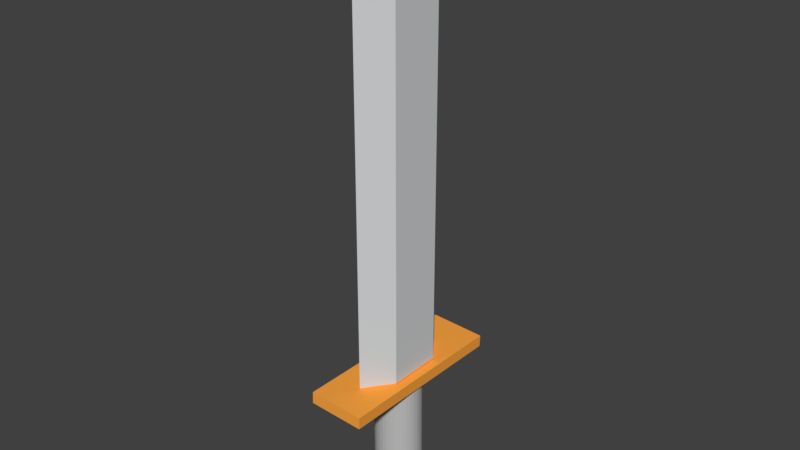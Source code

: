 # Source: sword2.blend  (saved by Blender 2.79.0; exported with 4.5.12 LTS)
import bpy
from mathutils import Matrix  # noqa: F401  (used for matrix-valued properties, if any)

bpy.ops.wm.read_factory_settings(use_empty=True)
scene = bpy.context.scene
scene.name = 'Scene'

# ---- collections
col_collection_5 = bpy.data.collections.new('Collection 5'); scene.collection.children.link(col_collection_5)

# ---- materials (node trees are filled in below, after node groups)
mat_material_003 = bpy.data.materials.new('Material.003')
mat_material_003.alpha_threshold = 0.0
mat_material_003.use_transparent_shadow = False
mat_material_003.diffuse_color = (0.5122, 0.5122, 0.5122, 1.0)
mat_material_003.roughness = 0.5
mat_material_001 = bpy.data.materials.new('Material.001')
mat_material_001.alpha_threshold = 0.0
mat_material_001.use_transparent_shadow = False
mat_material_001.diffuse_color = (0.6477, 0.6652, 0.6731, 1.0)
mat_material_001.roughness = 0.5
mat_material_002 = bpy.data.materials.new('Material.002')
mat_material_002.alpha_threshold = 0.0
mat_material_002.use_transparent_shadow = False
mat_material_002.diffuse_color = (1.0, 0.387, 0.05598, 1.0)
mat_material_002.roughness = 0.5

# ---- material node trees

# ---- world
world_world = bpy.data.worlds.new('World'); scene.world = world_world
world_world.color = (0.05088, 0.05088, 0.05088)
world_world.use_sun_shadow = False
world_world.sun_shadow_jitter_overblur = 0.0
world_world.cycles.sampling_method = 'MANUAL'

# ---- meshes
me_cylinder_001 = bpy.data.meshes.new('Cylinder.001')
me_cylinder_001.from_pydata([(4.626, 0.64, -1.033), (4.626, 0.6252, 0.4679), (4.757, 0.6285, -1.033), (4.756, 0.6137, 0.4678), (4.883, 0.5945, -1.034), (4.883, 0.5797, 0.4675), (5.002, 0.5391, -1.034), (5.001, 0.5244, 0.467), (5.109, 0.464, -1.035), (5.108, 0.4492, 0.4663), (5.201, 0.3714, -1.036), (5.201, 0.3567, 0.4654), (5.276, 0.2642, -1.037), (5.276, 0.2494, 0.4643), (5.331, 0.1456, -1.038), (5.331, 0.1308, 0.4632), (5.365, 0.0192, -1.039), (5.365, 0.004408, 0.4619), (5.377, -0.1112, -1.041), (5.376, -0.1259, 0.4606), (5.365, -0.2415, -1.042), (5.365, -0.2563, 0.4594), (5.331, -0.3678, -1.043), (5.331, -0.3826, 0.4581), (5.276, -0.4864, -1.044), (5.275, -0.5012, 0.4569), (5.201, -0.5935, -1.045), (5.2, -0.6083, 0.4559), (5.108, -0.6859, -1.046), (5.108, -0.7007, 0.4549), (5.001, -0.7609, -1.047), (5.0, -0.7757, 0.4542), (4.882, -0.8161, -1.048), (4.882, -0.8309, 0.4536), (4.756, -0.8499, -1.048), (4.755, -0.8647, 0.4532), (4.625, -0.8612, -1.048), (4.625, -0.876, 0.4531), (4.495, -0.8497, -1.048), (4.495, -0.8645, 0.4532), (4.369, -0.8158, -1.048), (4.368, -0.8305, 0.4535), (4.25, -0.7604, -1.047), (4.25, -0.7752, 0.454), (4.143, -0.6853, -1.046), (4.143, -0.7, 0.4547), (4.051, -0.5927, -1.046), (4.05, -0.6075, 0.4556), (3.976, -0.4854, -1.045), (3.975, -0.5002, 0.4567), (3.92, -0.3668, -1.043), (3.92, -0.3816, 0.4578), (3.887, -0.2404, -1.042), (3.886, -0.2552, 0.4591), (3.875, -0.1101, -1.041), (3.875, -0.1249, 0.4603), (3.887, 0.02026, -1.04), (3.886, 0.005471, 0.4616), (3.921, 0.1466, -1.038), (3.92, 0.1318, 0.4629), (3.976, 0.2652, -1.037), (3.976, 0.2504, 0.4641), (4.051, 0.3723, -1.036), (4.051, 0.3575, 0.4651), (4.144, 0.4647, -1.035), (4.144, 0.4499, 0.4661), (4.251, 0.5397, -1.034), (4.251, 0.5249, 0.4668), (4.37, 0.5949, -1.034), (4.369, 0.5801, 0.4674), (4.496, 0.6287, -1.033), (4.496, 0.6139, 0.4677), (4.627, 0.6621, -3.277), (4.757, 0.6506, -3.277), (4.884, 0.6166, -3.278), (5.002, 0.5613, -3.278), (5.109, 0.4861, -3.279), (5.202, 0.3935, -3.28), (5.277, 0.2863, -3.281), (5.332, 0.1677, -3.282), (5.366, 0.0413, -3.283), (5.377, -0.08905, -3.284), (5.366, -0.2194, -3.286), (5.332, -0.3457, -3.287), (5.276, -0.4643, -3.288), (5.201, -0.5714, -3.289), (5.108, -0.6638, -3.29), (5.001, -0.7388, -3.291), (4.883, -0.794, -3.291), (4.756, -0.8278, -3.292), (4.626, -0.8391, -3.292), (4.496, -0.8276, -3.292), (4.369, -0.7936, -3.292), (4.251, -0.7383, -3.291), (4.143, -0.6631, -3.29), (4.051, -0.5706, -3.289), (3.976, -0.4633, -3.288), (3.921, -0.3447, -3.287), (3.887, -0.2183, -3.286), (3.876, -0.08797, -3.285), (3.887, 0.04236, -3.283), (3.921, 0.1687, -3.282), (3.977, 0.2873, -3.281), (4.052, 0.3944, -3.28), (4.144, 0.4868, -3.279), (4.252, 0.5618, -3.278), (4.37, 0.617, -3.278), (4.497, 0.6508, -3.277), (4.627, 0.1265, -4.078), (4.698, 0.1233, -4.078), (4.767, 0.1139, -4.078), (4.832, 0.0986, -4.078), (4.891, 0.07784, -4.079), (4.941, 0.05227, -4.079), (4.982, 0.02266, -4.079), (5.013, -0.01009, -4.079), (5.031, -0.04499, -4.08), (5.037, -0.08097, -4.08), (5.031, -0.1169, -4.081), (5.012, -0.1518, -4.081), (4.982, -0.1845, -4.081), (4.941, -0.2141, -4.082), (4.89, -0.2396, -4.082), (4.832, -0.2602, -4.082), (4.767, -0.2755, -4.082), (4.698, -0.2847, -4.082), (4.626, -0.2878, -4.082), (4.555, -0.2846, -4.082), (4.486, -0.2752, -4.082), (4.421, -0.2599, -4.082), (4.362, -0.2392, -4.082), (4.312, -0.2136, -4.082), (4.271, -0.184, -4.081), (4.24, -0.1513, -4.081), (4.222, -0.1164, -4.081), (4.216, -0.08038, -4.08), (4.222, -0.0444, -4.08), (4.241, -0.009536, -4.08), (4.271, 0.02317, -4.079), (4.312, 0.05272, -4.079), (4.363, 0.07822, -4.079), (4.421, 0.09889, -4.079), (4.486, 0.1141, -4.078), (4.555, 0.1234, -4.078), (4.642, 1.63, 0.5485), (5.3, 0.7529, 0.5485), (5.3, -1.001, 0.5485), (4.642, -1.878, 0.5485), (3.984, -1.001, 0.5485), (3.984, 0.7529, 0.5485), (3.984, -1.001, 13.37), (4.642, 1.63, 13.37), (5.3, 0.7529, 13.37), (5.3, -1.001, 13.37), (4.642, -1.878, 13.37), (3.984, 0.7529, 13.37), (5.3, 0.4025, 13.93), (5.3, -0.6508, 13.93), (4.642, -1.177, 13.93), (3.984, -0.6508, 13.93), (3.984, 0.4025, 13.93), (4.549, -0.3482, 14.39), (4.642, -0.5722, 14.39), (4.735, -0.3482, 14.39), (4.642, -0.1242, 14.49), (4.549, 0.09988, 14.39), (4.735, 0.09988, 14.39), (4.642, 0.9291, 13.93), (4.642, 0.3239, 14.39), (4.642, 1.63, 0.1076), (4.642, 1.63, 0.5485), (5.3, 0.7529, 0.5485), (5.3, -1.001, 0.5485), (4.642, -1.878, 0.1076), (4.642, -1.878, 0.5485), (3.984, -1.001, 0.1076), (3.984, -1.001, 0.5485), (3.984, 0.7529, 0.1076), (3.984, 0.7529, 0.5485), (5.3, 0.7529, 0.1076), (5.554, 0.9953, 0.06464), (5.566, 0.9989, 0.4506), (3.731, 1.009, 0.1233), (3.744, 1.012, 0.5093), (5.566, 2.818, 0.0471), (5.579, 2.822, 0.4331), (3.744, 2.832, 0.1057), (3.757, 2.835, 0.4917), (5.3, -1.001, 0.1076), (3.716, -2.896, 0.5469), (3.704, -2.899, 0.1609), (5.538, -2.909, 0.4882), (5.526, -2.913, 0.1022)], [], [(0, 2, 3, 1), (2, 4, 5, 3), (4, 6, 7, 5), (6, 8, 9, 7), (8, 10, 11, 9), (10, 12, 13, 11), (12, 14, 15, 13), (14, 16, 17, 15), (16, 18, 19, 17), (18, 20, 21, 19), (20, 22, 23, 21), (22, 24, 25, 23), (24, 26, 27, 25), (26, 28, 29, 27), (28, 30, 31, 29), (30, 32, 33, 31), (32, 34, 35, 33), (34, 36, 37, 35), (36, 38, 39, 37), (38, 40, 41, 39), (40, 42, 43, 41), (42, 44, 45, 43), (44, 46, 47, 45), (46, 48, 49, 47), (48, 50, 51, 49), (50, 52, 53, 51), (52, 54, 55, 53), (54, 56, 57, 55), (56, 58, 59, 57), (58, 60, 61, 59), (60, 62, 63, 61), (62, 64, 65, 63), (64, 66, 67, 65), (66, 68, 69, 67), (3, 5, 7, 9, 11, 13, 15, 17, 19, 21, 23, 25, 27, 29, 31, 33, 35, 37, 39, 41, 43, 45, 47, 49, 51, 53, 55, 57, 59, 61, 63, 65, 67, 69, 71, 1), (68, 70, 71, 69), (70, 0, 1, 71), (22, 20, 82, 83), (90, 89, 125, 126), (40, 38, 91, 92), (58, 56, 100, 101), (14, 12, 78, 79), (32, 30, 87, 88), (50, 48, 96, 97), (68, 66, 105, 106), (6, 4, 74, 75), (24, 22, 83, 84), (42, 40, 92, 93), (60, 58, 101, 102), (16, 14, 79, 80), (34, 32, 88, 89), (52, 50, 97, 98), (70, 68, 106, 107), (8, 6, 75, 76), (26, 24, 84, 85), (44, 42, 93, 94), (62, 60, 102, 103), (18, 16, 80, 81), (36, 34, 89, 90), (54, 52, 98, 99), (0, 70, 107, 72), (10, 8, 76, 77), (28, 26, 85, 86), (46, 44, 94, 95), (2, 0, 72, 73), (64, 62, 103, 104), (20, 18, 81, 82), (38, 36, 90, 91), (56, 54, 99, 100), (12, 10, 77, 78), (30, 28, 86, 87), (48, 46, 95, 96), (66, 64, 104, 105), (4, 2, 73, 74), (108, 143, 142, 141, 140, 139, 138, 137, 136, 135, 134, 133, 132, 131, 130, 129, 128, 127, 126, 125, 124, 123, 122, 121, 120, 119, 118, 117, 116, 115, 114, 113, 112, 111, 110, 109), (77, 76, 112, 113), (104, 103, 139, 140), (91, 90, 126, 127), (78, 77, 113, 114), (105, 104, 140, 141), (92, 91, 127, 128), (79, 78, 114, 115), (106, 105, 141, 142), (93, 92, 128, 129), (80, 79, 115, 116), (107, 106, 142, 143), (94, 93, 129, 130), (81, 80, 116, 117), (72, 107, 143, 108), (95, 94, 130, 131), (82, 81, 117, 118), (96, 95, 131, 132), (83, 82, 118, 119), (97, 96, 132, 133), (84, 83, 119, 120), (98, 97, 133, 134), (85, 84, 120, 121), (99, 98, 134, 135), (86, 85, 121, 122), (73, 72, 108, 109), (100, 99, 135, 136), (87, 86, 122, 123), (74, 73, 109, 110), (101, 100, 136, 137), (88, 87, 123, 124), (75, 74, 110, 111), (102, 101, 137, 138), (89, 88, 124, 125), (76, 75, 111, 112), (103, 102, 138, 139), (146, 147, 154, 153), (149, 144, 151, 155), (147, 148, 150, 154), (145, 146, 153, 152), (148, 149, 155, 150), (144, 145, 152, 151), (152, 153, 157, 156), (150, 155, 160, 159), (153, 154, 158, 157), (151, 152, 156, 167), (155, 151, 167, 160), (154, 150, 159, 158), (157, 163, 166, 156), (158, 162, 163, 157), (159, 161, 162, 158), (160, 165, 161, 159), (167, 168, 165, 160), (156, 166, 168, 167), (161, 165, 164), (161, 164, 162), (163, 162, 164), (163, 164, 166), (168, 164, 165), (164, 168, 166), (169, 179, 171, 170), (179, 188, 172, 171), (188, 173, 174, 172), (173, 175, 176, 174), (175, 177, 178, 176), (177, 169, 170, 178), (169, 177, 175, 173, 188, 179), (183, 182, 186, 187), (180, 184, 186, 182), (185, 184, 180, 181), (187, 186, 184, 185), (182, 190, 192, 180), (185, 181, 183, 187), (183, 189, 190, 182), (191, 192, 190, 189), (181, 191, 189, 183), (180, 192, 191, 181)])
me_cylinder_001.polygons.foreach_set('material_index', [0, 0, 0, 0, 0, 0, 0, 0, 0, 0, 0, 0, 0, 0, 0, 0, 0, 0, 0, 0, 0, 0, 0, 0, 0, 0, 0, 0, 0, 0, 0, 0, 0, 0, 0, 0, 0, 0, 0, 0, 0, 0, 0, 0, 0, 0, 0, 0, 0, 0, 0, 0, 0, 0, 0, 0, 0, 0, 0, 0, 0, 0, 0, 0, 0, 0, 0, 0, 0, 0, 0, 0, 0, 0, 0, 0, 0, 0, 0, 0, 0, 0, 0, 0, 0, 0, 0, 0, 0, 0, 0, 0, 0, 0, 0, 0, 0, 0, 0, 0, 0, 0, 0, 0, 0, 0, 0, 0, 0, 0, 1, 1, 1, 1, 1, 1, 1, 1, 1, 1, 1, 1, 1, 1, 1, 1, 1, 1, 1, 1, 1, 1, 1, 1, 2, 2, 2, 2, 2, 2, 2, 2, 2, 2, 2, 2, 2, 2, 2, 2, 2])
me_cylinder_001.materials.append(mat_material_003)
me_cylinder_001.materials.append(mat_material_001)
me_cylinder_001.materials.append(mat_material_002)
me_cylinder_001.use_remesh_preserve_volume = False
me_cylinder_001.use_remesh_preserve_attributes = False
me_cylinder_001.use_mirror_vertex_groups = False
me_cylinder_001.update()

# ---- objects
ob_cylinder_001 = bpy.data.objects.new('Cylinder.001', me_cylinder_001)

# ---- transforms, parenting, visibility, modifiers, constraints
ob_cylinder_001.location = (-4.396, 0.07262, -0.1839)
ob_cylinder_001.lineart.crease_threshold = 0.0

# ---- collection membership
col_collection_5.objects.link(ob_cylinder_001)

# ---- scene / render settings (as saved in the file)
scene.frame_start = 1; scene.frame_end = 250; scene.frame_set(1)
scene.render.engine = 'BLENDER_EEVEE_NEXT'
scene.render.resolution_percentage = 50
scene.render.dither_intensity = 0.0
scene.cycles.use_denoising = False
scene.cycles.samples = 128
scene.cycles.sampling_pattern = 'TABULATED_SOBOL'
scene.cycles.use_adaptive_sampling = False
scene.cycles.use_light_tree = False
scene.cycles.blur_glossy = 0.0
scene.cycles.sample_clamp_indirect = 0.0
scene.view_settings.view_transform = 'Standard'
bpy.context.view_layer.update()

# ---- added for rendering (the .blend has no active camera and no usable light): camera, sun
cam_auto = bpy.data.cameras.new('AutoCamera')
cam_auto.lens = 50.0
cam_auto.sensor_width = 36.0
cam_auto.clip_end = 1000.0
ob_auto_camera = bpy.data.objects.new('AutoCamera', cam_auto)
scene.collection.objects.link(ob_auto_camera)
ob_auto_camera.location = (18.3197, -21.6549, 19.4808)
ob_auto_camera.rotation_euler = (1.09748, -7.21219e-08, 0.694738)
scene.camera = ob_auto_camera
light_auto_sun = bpy.data.lights.new('AutoSun', 'SUN')
light_auto_sun.energy = 3.0
light_auto_sun.angle = 0.0523599
ob_auto_sun = bpy.data.objects.new('AutoSun', light_auto_sun)
scene.collection.objects.link(ob_auto_sun)
ob_auto_sun.rotation_euler = (0.872665, 0.174533, 0.523599)
bpy.context.view_layer.update()
